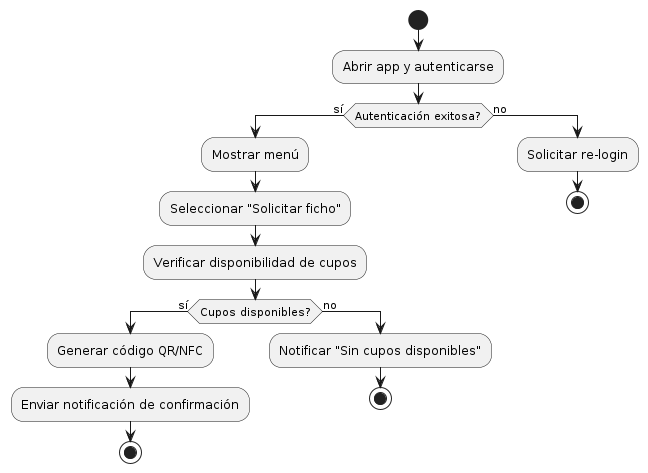

The diagram above was rendered by PlantUML. Its source (embedded in the PNG):
@startuml
start
:Abrir app y autenticarse;
if (Autenticación exitosa?) then (sí)
  :Mostrar menú;
  :Seleccionar "Solicitar ficho";
  :Verificar disponibilidad de cupos;
  if (Cupos disponibles?) then (sí)
    :Generar código QR/NFC;
    :Enviar notificación de confirmación;
    stop
  else (no)
    :Notificar "Sin cupos disponibles";
    stop
  endif
else (no)
  :Solicitar re-login;
  stop
endif
@enduml